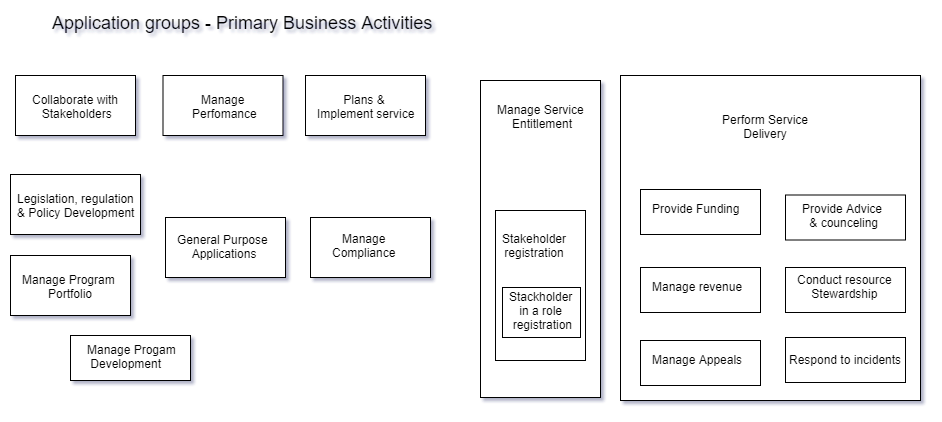

The diagram above was exported from draw.io. Its source (the exported page's mxGraphModel, read from the mxfile embedded in the PNG):
<mxGraphModel dx="996" dy="595" grid="1" gridSize="10" guides="1" tooltips="1" connect="1" arrows="1" fold="1" page="1" pageScale="1" pageWidth="827" pageHeight="1169" math="0" shadow="0">
  <root>
    <mxCell id="0" />
    <mxCell id="1" parent="0" />
    <mxCell id="3LbAdgz4GyosGmyFexZI-102" value="" style="rounded=0;whiteSpace=wrap;html=1;" parent="1" vertex="1">
      <mxGeometry x="910" y="175" width="300" height="325" as="geometry" />
    </mxCell>
    <mxCell id="3LbAdgz4GyosGmyFexZI-107" value="" style="rounded=0;whiteSpace=wrap;html=1;" parent="1" vertex="1">
      <mxGeometry x="1075" y="367" width="120" height="45" as="geometry" />
    </mxCell>
    <mxCell id="3LbAdgz4GyosGmyFexZI-108" value="" style="rounded=0;whiteSpace=wrap;html=1;" parent="1" vertex="1">
      <mxGeometry x="1075" y="294.5" width="120" height="45" as="geometry" />
    </mxCell>
    <mxCell id="3LbAdgz4GyosGmyFexZI-106" value="" style="rounded=0;whiteSpace=wrap;html=1;" parent="1" vertex="1">
      <mxGeometry x="1075" y="437" width="120" height="45" as="geometry" />
    </mxCell>
    <mxCell id="3LbAdgz4GyosGmyFexZI-105" value="" style="rounded=0;whiteSpace=wrap;html=1;" parent="1" vertex="1">
      <mxGeometry x="930" y="289" width="120" height="45" as="geometry" />
    </mxCell>
    <mxCell id="3LbAdgz4GyosGmyFexZI-104" value="" style="rounded=0;whiteSpace=wrap;html=1;" parent="1" vertex="1">
      <mxGeometry x="930" y="367" width="120" height="45" as="geometry" />
    </mxCell>
    <mxCell id="3LbAdgz4GyosGmyFexZI-103" value="" style="rounded=0;whiteSpace=wrap;html=1;" parent="1" vertex="1">
      <mxGeometry x="930" y="440" width="120" height="45" as="geometry" />
    </mxCell>
    <mxCell id="3LbAdgz4GyosGmyFexZI-99" value="" style="rounded=0;whiteSpace=wrap;html=1;" parent="1" vertex="1">
      <mxGeometry x="770" y="180" width="120" height="317" as="geometry" />
    </mxCell>
    <mxCell id="3LbAdgz4GyosGmyFexZI-100" value="" style="rounded=0;whiteSpace=wrap;html=1;" parent="1" vertex="1">
      <mxGeometry x="785" y="310" width="90" height="150" as="geometry" />
    </mxCell>
    <mxCell id="3LbAdgz4GyosGmyFexZI-101" value="" style="rounded=0;whiteSpace=wrap;html=1;" parent="1" vertex="1">
      <mxGeometry x="792" y="387" width="78" height="50" as="geometry" />
    </mxCell>
    <mxCell id="3LbAdgz4GyosGmyFexZI-97" value="" style="rounded=0;whiteSpace=wrap;html=1;" parent="1" vertex="1">
      <mxGeometry x="600" y="317" width="120" height="60" as="geometry" />
    </mxCell>
    <mxCell id="3LbAdgz4GyosGmyFexZI-96" value="" style="rounded=0;whiteSpace=wrap;html=1;" parent="1" vertex="1">
      <mxGeometry x="595" y="175" width="120" height="60" as="geometry" />
    </mxCell>
    <mxCell id="3LbAdgz4GyosGmyFexZI-95" value="" style="rounded=0;whiteSpace=wrap;html=1;" parent="1" vertex="1">
      <mxGeometry x="452.5" y="175" width="120" height="60" as="geometry" />
    </mxCell>
    <mxCell id="3LbAdgz4GyosGmyFexZI-94" value="" style="rounded=0;whiteSpace=wrap;html=1;" parent="1" vertex="1">
      <mxGeometry x="455" y="317" width="120" height="60" as="geometry" />
    </mxCell>
    <mxCell id="3LbAdgz4GyosGmyFexZI-93" value="" style="rounded=0;whiteSpace=wrap;html=1;" parent="1" vertex="1">
      <mxGeometry x="360" y="435" width="120" height="45" as="geometry" />
    </mxCell>
    <mxCell id="3LbAdgz4GyosGmyFexZI-92" value="" style="rounded=0;whiteSpace=wrap;html=1;" parent="1" vertex="1">
      <mxGeometry x="300" y="355" width="120" height="60" as="geometry" />
    </mxCell>
    <mxCell id="3LbAdgz4GyosGmyFexZI-91" value="" style="rounded=0;whiteSpace=wrap;html=1;" parent="1" vertex="1">
      <mxGeometry x="300" y="274" width="130" height="60" as="geometry" />
    </mxCell>
    <mxCell id="3LbAdgz4GyosGmyFexZI-90" value="" style="rounded=0;whiteSpace=wrap;html=1;" parent="1" vertex="1">
      <mxGeometry x="305" y="175" width="120" height="60" as="geometry" />
    </mxCell>
    <mxCell id="3LbAdgz4GyosGmyFexZI-71" value="&lt;font style=&quot;font-size: 18px&quot;&gt;Application groups - Primary Business Activities&amp;nbsp;&lt;/font&gt;&lt;br&gt;" style="text;html=1;resizable=0;points=[];autosize=1;align=left;verticalAlign=top;spacingTop=-4;" parent="1" vertex="1">
      <mxGeometry x="340" y="110" width="400" height="20" as="geometry" />
    </mxCell>
    <mxCell id="3LbAdgz4GyosGmyFexZI-72" value="&lt;div align=&quot;center&quot;&gt;Collaborate with&amp;nbsp;&lt;br&gt;Stakeholders&lt;br&gt;&lt;/div&gt;" style="text;html=1;resizable=0;points=[];autosize=1;align=left;verticalAlign=top;spacingTop=-4;" parent="1" vertex="1">
      <mxGeometry x="320" y="190" width="100" height="30" as="geometry" />
    </mxCell>
    <mxCell id="3LbAdgz4GyosGmyFexZI-73" value="Legislation, regulation&amp;nbsp;&lt;br&gt;&amp;amp; Policy Development&lt;br&gt;" style="text;html=1;resizable=0;points=[];autosize=1;align=left;verticalAlign=top;spacingTop=-4;" parent="1" vertex="1">
      <mxGeometry x="305" y="289" width="140" height="30" as="geometry" />
    </mxCell>
    <mxCell id="3LbAdgz4GyosGmyFexZI-74" value="&lt;div align=&quot;center&quot;&gt;Manage&amp;nbsp;&lt;br&gt;Perfomance&lt;br&gt;&lt;/div&gt;" style="text;html=1;resizable=0;points=[];autosize=1;align=left;verticalAlign=top;spacingTop=-4;" parent="1" vertex="1">
      <mxGeometry x="480" y="190" width="80" height="30" as="geometry" />
    </mxCell>
    <mxCell id="3LbAdgz4GyosGmyFexZI-75" value="&lt;div align=&quot;center&quot;&gt;General Purpose&amp;nbsp;&lt;br&gt;Applications&lt;br&gt;&lt;/div&gt;" style="text;html=1;resizable=0;points=[];autosize=1;align=left;verticalAlign=top;spacingTop=-4;" parent="1" vertex="1">
      <mxGeometry x="465" y="330" width="110" height="30" as="geometry" />
    </mxCell>
    <mxCell id="3LbAdgz4GyosGmyFexZI-76" value="&lt;div align=&quot;center&quot;&gt;Manage Program&amp;nbsp;&lt;br&gt;Portfolio&lt;br&gt;&lt;/div&gt;" style="text;html=1;resizable=0;points=[];autosize=1;align=left;verticalAlign=top;spacingTop=-4;" parent="1" vertex="1">
      <mxGeometry x="310" y="370" width="110" height="30" as="geometry" />
    </mxCell>
    <mxCell id="3LbAdgz4GyosGmyFexZI-77" value="Manage Progam&lt;br&gt;&amp;nbsp;Development&lt;br&gt;" style="text;html=1;resizable=0;points=[];autosize=1;align=left;verticalAlign=top;spacingTop=-4;" parent="1" vertex="1">
      <mxGeometry x="375" y="440" width="100" height="30" as="geometry" />
    </mxCell>
    <mxCell id="3LbAdgz4GyosGmyFexZI-78" value="&lt;div align=&quot;center&quot;&gt;Manage&lt;br&gt;Compliance&lt;br&gt;&lt;/div&gt;" style="text;html=1;resizable=0;points=[];autosize=1;align=left;verticalAlign=top;spacingTop=-4;" parent="1" vertex="1">
      <mxGeometry x="620" y="329" width="80" height="30" as="geometry" />
    </mxCell>
    <mxCell id="3LbAdgz4GyosGmyFexZI-79" value="&lt;div align=&quot;center&quot;&gt;Plans &amp;amp;&amp;nbsp;&lt;br&gt;Implement service&lt;br&gt;&lt;/div&gt;" style="text;html=1;resizable=0;points=[];autosize=1;align=left;verticalAlign=top;spacingTop=-4;" parent="1" vertex="1">
      <mxGeometry x="605" y="190" width="110" height="30" as="geometry" />
    </mxCell>
    <mxCell id="3LbAdgz4GyosGmyFexZI-80" value="&lt;div align=&quot;center&quot;&gt;Manage Service&amp;nbsp;&lt;br&gt;Entitlement&lt;br&gt;&lt;/div&gt;" style="text;html=1;resizable=0;points=[];autosize=1;align=left;verticalAlign=top;spacingTop=-4;" parent="1" vertex="1">
      <mxGeometry x="785" y="200" width="110" height="30" as="geometry" />
    </mxCell>
    <mxCell id="3LbAdgz4GyosGmyFexZI-81" value="&lt;div align=&quot;center&quot;&gt;Stakeholder&lt;br&gt;registration&lt;/div&gt;" style="text;html=1;resizable=0;points=[];autosize=1;align=left;verticalAlign=top;spacingTop=-4;direction=south;" parent="1" vertex="1">
      <mxGeometry x="790" y="329" width="80" height="30" as="geometry" />
    </mxCell>
    <mxCell id="3LbAdgz4GyosGmyFexZI-82" value="&lt;div align=&quot;center&quot;&gt;Stackholder&amp;nbsp;&lt;br&gt;in a role&amp;nbsp;&lt;/div&gt;&lt;div align=&quot;center&quot;&gt;registration&lt;br&gt;&lt;/div&gt;" style="text;html=1;resizable=0;points=[];autosize=1;align=left;verticalAlign=top;spacingTop=-4;" parent="1" vertex="1">
      <mxGeometry x="797" y="387" width="80" height="40" as="geometry" />
    </mxCell>
    <mxCell id="3LbAdgz4GyosGmyFexZI-83" value="&lt;div align=&quot;center&quot;&gt;Perform Service&lt;br&gt;&amp;nbsp;Delivery&amp;nbsp;&lt;br&gt;&lt;/div&gt;" style="text;html=1;resizable=0;points=[];autosize=1;align=left;verticalAlign=top;spacingTop=-4;" parent="1" vertex="1">
      <mxGeometry x="1010" y="210" width="100" height="30" as="geometry" />
    </mxCell>
    <mxCell id="3LbAdgz4GyosGmyFexZI-84" value="Provide Funding&amp;nbsp;&lt;br&gt;" style="text;html=1;resizable=0;points=[];autosize=1;align=left;verticalAlign=top;spacingTop=-4;" parent="1" vertex="1">
      <mxGeometry x="940" y="299" width="110" height="20" as="geometry" />
    </mxCell>
    <mxCell id="3LbAdgz4GyosGmyFexZI-85" value="&lt;div align=&quot;center&quot;&gt;Provide Advice&amp;nbsp;&lt;br&gt;&amp;amp; counceling&lt;br&gt;&lt;/div&gt;" style="text;html=1;resizable=0;points=[];autosize=1;align=left;verticalAlign=top;spacingTop=-4;" parent="1" vertex="1">
      <mxGeometry x="1090" y="299" width="100" height="30" as="geometry" />
    </mxCell>
    <mxCell id="3LbAdgz4GyosGmyFexZI-86" value="Manage revenue&lt;br&gt;" style="text;html=1;resizable=0;points=[];autosize=1;align=left;verticalAlign=top;spacingTop=-4;" parent="1" vertex="1">
      <mxGeometry x="940" y="377" width="110" height="20" as="geometry" />
    </mxCell>
    <mxCell id="3LbAdgz4GyosGmyFexZI-87" value="&lt;div align=&quot;center&quot;&gt;Conduct resource&lt;br&gt;Stewardship&lt;br&gt;&lt;/div&gt;" style="text;html=1;resizable=0;points=[];autosize=1;align=left;verticalAlign=top;spacingTop=-4;" parent="1" vertex="1">
      <mxGeometry x="1085" y="370" width="110" height="30" as="geometry" />
    </mxCell>
    <mxCell id="3LbAdgz4GyosGmyFexZI-88" value="Manage Appeals&lt;br&gt;" style="text;html=1;resizable=0;points=[];autosize=1;align=left;verticalAlign=top;spacingTop=-4;" parent="1" vertex="1">
      <mxGeometry x="940" y="450" width="110" height="20" as="geometry" />
    </mxCell>
    <mxCell id="3LbAdgz4GyosGmyFexZI-89" value="Respond to incidents&lt;br&gt;" style="text;html=1;resizable=0;points=[];autosize=1;align=left;verticalAlign=top;spacingTop=-4;direction=south;" parent="1" vertex="1">
      <mxGeometry x="1077" y="450" width="130" height="20" as="geometry" />
    </mxCell>
  </root>
</mxGraphModel>